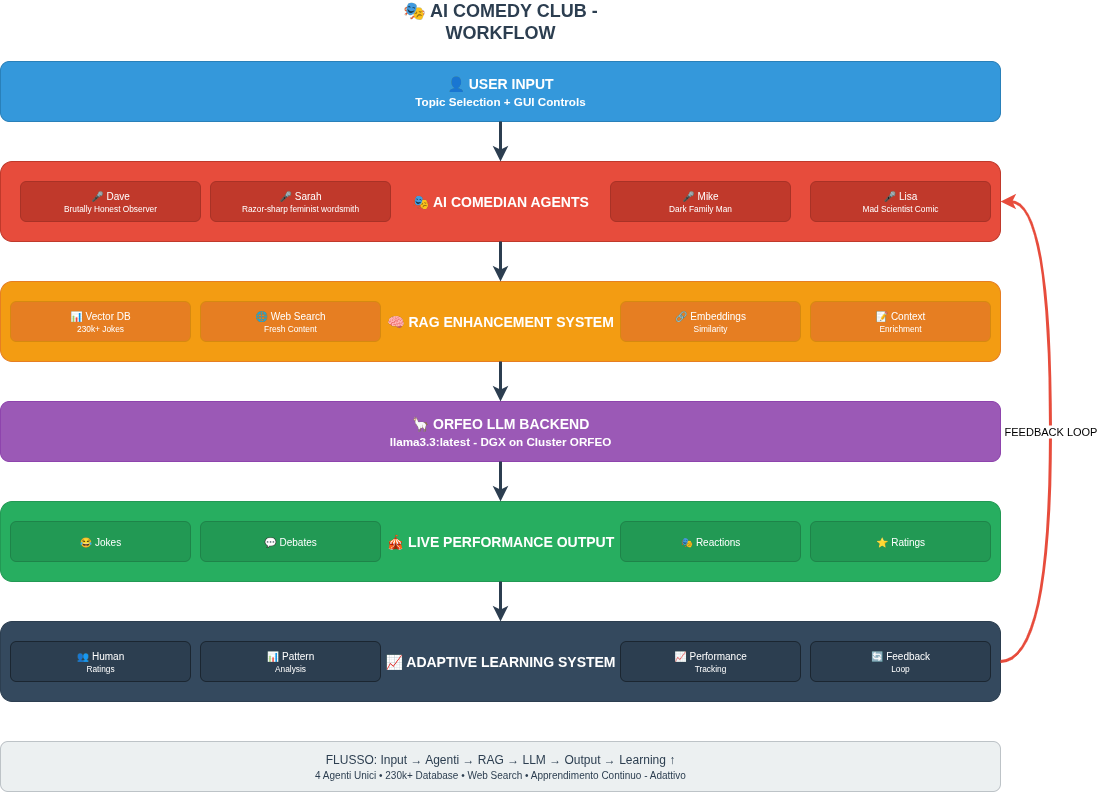

The diagram above was exported from draw.io. Its source (the exported page's mxGraphModel, read from the mxfile embedded in the PNG):
<mxGraphModel dx="1027" dy="1822" grid="1" gridSize="10" guides="1" tooltips="1" connect="1" arrows="1" fold="1" page="1" pageScale="1" pageWidth="827" pageHeight="1169" math="0" shadow="0">
  <root>
    <mxCell id="0" />
    <mxCell id="1" parent="0" />
    <mxCell id="rXoeqO5aj95MQRIFebed-1" value="🎭 AI COMEDY CLUB - WORKFLOW" style="text;html=1;strokeColor=none;fillColor=none;align=center;verticalAlign=middle;whiteSpace=wrap;rounded=0;fontSize=18;fontStyle=1;fontColor=#2C3E50;" vertex="1" parent="1">
      <mxGeometry x="500" y="20" width="200" height="40" as="geometry" />
    </mxCell>
    <mxCell id="rXoeqO5aj95MQRIFebed-2" value="👤 USER INPUT&lt;br&gt;&lt;small&gt;Topic Selection + GUI Controls&lt;/small&gt;" style="rounded=1;whiteSpace=wrap;html=1;fillColor=#3498DB;strokeColor=#2980B9;fontColor=#FFFFFF;fontSize=14;fontStyle=1;" vertex="1" parent="1">
      <mxGeometry x="100" y="80" width="1000" height="60" as="geometry" />
    </mxCell>
    <mxCell id="rXoeqO5aj95MQRIFebed-3" value="🎭 AI COMEDIAN AGENTS" style="rounded=1;whiteSpace=wrap;html=1;fillColor=#E74C3C;strokeColor=#C0392B;fontColor=#FFFFFF;fontSize=14;fontStyle=1;" vertex="1" parent="1">
      <mxGeometry x="100" y="180" width="1000" height="80" as="geometry" />
    </mxCell>
    <mxCell id="rXoeqO5aj95MQRIFebed-4" value="🎤 Dave&lt;br&gt;&lt;small&gt;Brutally Honest Observer&lt;/small&gt;" style="rounded=1;whiteSpace=wrap;html=1;fillColor=#C0392B;strokeColor=#A93226;fontColor=#FFFFFF;fontSize=10;" vertex="1" parent="1">
      <mxGeometry x="120" y="200" width="180" height="40" as="geometry" />
    </mxCell>
    <mxCell id="rXoeqO5aj95MQRIFebed-5" value="🎤 Sarah&lt;br&gt;&lt;small&gt;Razor-sharp feminist wordsmith&lt;/small&gt;" style="rounded=1;whiteSpace=wrap;html=1;fillColor=#C0392B;strokeColor=#A93226;fontColor=#FFFFFF;fontSize=10;" vertex="1" parent="1">
      <mxGeometry x="310" y="200" width="180" height="40" as="geometry" />
    </mxCell>
    <mxCell id="rXoeqO5aj95MQRIFebed-6" value="🎤 Mike&lt;br&gt;&lt;small&gt;Dark Family Man&lt;/small&gt;" style="rounded=1;whiteSpace=wrap;html=1;fillColor=#C0392B;strokeColor=#A93226;fontColor=#FFFFFF;fontSize=10;" vertex="1" parent="1">
      <mxGeometry x="710" y="200" width="180" height="40" as="geometry" />
    </mxCell>
    <mxCell id="rXoeqO5aj95MQRIFebed-7" value="🎤 Lisa&lt;br&gt;&lt;small&gt;Mad Scientist Comic&lt;/small&gt;" style="rounded=1;whiteSpace=wrap;html=1;fillColor=#C0392B;strokeColor=#A93226;fontColor=#FFFFFF;fontSize=10;" vertex="1" parent="1">
      <mxGeometry x="910" y="200" width="180" height="40" as="geometry" />
    </mxCell>
    <mxCell id="rXoeqO5aj95MQRIFebed-8" value="🧠 RAG ENHANCEMENT SYSTEM" style="rounded=1;whiteSpace=wrap;html=1;fillColor=#F39C12;strokeColor=#E67E22;fontColor=#FFFFFF;fontSize=14;fontStyle=1;" vertex="1" parent="1">
      <mxGeometry x="100" y="300" width="1000" height="80" as="geometry" />
    </mxCell>
    <mxCell id="rXoeqO5aj95MQRIFebed-9" value="📊 Vector DB&lt;br&gt;&lt;small&gt;230k+ Jokes&lt;/small&gt;" style="rounded=1;whiteSpace=wrap;html=1;fillColor=#E67E22;strokeColor=#D68910;fontColor=#FFFFFF;fontSize=10;" vertex="1" parent="1">
      <mxGeometry x="110" y="320" width="180" height="40" as="geometry" />
    </mxCell>
    <mxCell id="rXoeqO5aj95MQRIFebed-10" value="🌐 Web Search&lt;br&gt;&lt;small&gt;Fresh Content&lt;/small&gt;" style="rounded=1;whiteSpace=wrap;html=1;fillColor=#E67E22;strokeColor=#D68910;fontColor=#FFFFFF;fontSize=10;" vertex="1" parent="1">
      <mxGeometry x="300" y="320" width="180" height="40" as="geometry" />
    </mxCell>
    <mxCell id="rXoeqO5aj95MQRIFebed-11" value="🔗 Embeddings&lt;br&gt;&lt;small&gt;Similarity&lt;/small&gt;" style="rounded=1;whiteSpace=wrap;html=1;fillColor=#E67E22;strokeColor=#D68910;fontColor=#FFFFFF;fontSize=10;" vertex="1" parent="1">
      <mxGeometry x="720" y="320" width="180" height="40" as="geometry" />
    </mxCell>
    <mxCell id="rXoeqO5aj95MQRIFebed-12" value="📝 Context&lt;br&gt;&lt;small&gt;Enrichment&lt;/small&gt;" style="rounded=1;whiteSpace=wrap;html=1;fillColor=#E67E22;strokeColor=#D68910;fontColor=#FFFFFF;fontSize=10;" vertex="1" parent="1">
      <mxGeometry x="910" y="320" width="180" height="40" as="geometry" />
    </mxCell>
    <mxCell id="rXoeqO5aj95MQRIFebed-13" value="🦙 ORFEO LLM BACKEND&lt;br&gt;&lt;small&gt;llama3.3:latest - DGX on Cluster ORFEO&lt;/small&gt;" style="rounded=1;whiteSpace=wrap;html=1;fillColor=#9B59B6;strokeColor=#8E44AD;fontColor=#FFFFFF;fontSize=14;fontStyle=1;" vertex="1" parent="1">
      <mxGeometry x="100" y="420" width="1000" height="60" as="geometry" />
    </mxCell>
    <mxCell id="rXoeqO5aj95MQRIFebed-14" value="🎪 LIVE PERFORMANCE OUTPUT" style="rounded=1;whiteSpace=wrap;html=1;fillColor=#27AE60;strokeColor=#229954;fontColor=#FFFFFF;fontSize=14;fontStyle=1;" vertex="1" parent="1">
      <mxGeometry x="100" y="520" width="1000" height="80" as="geometry" />
    </mxCell>
    <mxCell id="rXoeqO5aj95MQRIFebed-15" value="😂 Jokes" style="rounded=1;whiteSpace=wrap;html=1;fillColor=#229954;strokeColor=#1E8449;fontColor=#FFFFFF;fontSize=10;" vertex="1" parent="1">
      <mxGeometry x="110" y="540" width="180" height="40" as="geometry" />
    </mxCell>
    <mxCell id="rXoeqO5aj95MQRIFebed-16" value="💬 Debates" style="rounded=1;whiteSpace=wrap;html=1;fillColor=#229954;strokeColor=#1E8449;fontColor=#FFFFFF;fontSize=10;" vertex="1" parent="1">
      <mxGeometry x="300" y="540" width="180" height="40" as="geometry" />
    </mxCell>
    <mxCell id="rXoeqO5aj95MQRIFebed-17" value="🎭 Reactions" style="rounded=1;whiteSpace=wrap;html=1;fillColor=#229954;strokeColor=#1E8449;fontColor=#FFFFFF;fontSize=10;" vertex="1" parent="1">
      <mxGeometry x="720" y="540" width="180" height="40" as="geometry" />
    </mxCell>
    <mxCell id="rXoeqO5aj95MQRIFebed-18" value="⭐ Ratings" style="rounded=1;whiteSpace=wrap;html=1;fillColor=#229954;strokeColor=#1E8449;fontColor=#FFFFFF;fontSize=10;" vertex="1" parent="1">
      <mxGeometry x="910" y="540" width="180" height="40" as="geometry" />
    </mxCell>
    <mxCell id="rXoeqO5aj95MQRIFebed-19" value="📈 ADAPTIVE LEARNING SYSTEM" style="rounded=1;whiteSpace=wrap;html=1;fillColor=#34495E;strokeColor=#2C3E50;fontColor=#FFFFFF;fontSize=14;fontStyle=1;" vertex="1" parent="1">
      <mxGeometry x="100" y="640" width="1000" height="80" as="geometry" />
    </mxCell>
    <mxCell id="rXoeqO5aj95MQRIFebed-20" value="👥 Human&lt;br&gt;&lt;small&gt;Ratings&lt;/small&gt;" style="rounded=1;whiteSpace=wrap;html=1;fillColor=#2C3E50;strokeColor=#1B2631;fontColor=#FFFFFF;fontSize=10;" vertex="1" parent="1">
      <mxGeometry x="110" y="660" width="180" height="40" as="geometry" />
    </mxCell>
    <mxCell id="rXoeqO5aj95MQRIFebed-21" value="📊 Pattern&lt;br&gt;&lt;small&gt;Analysis&lt;/small&gt;" style="rounded=1;whiteSpace=wrap;html=1;fillColor=#2C3E50;strokeColor=#1B2631;fontColor=#FFFFFF;fontSize=10;" vertex="1" parent="1">
      <mxGeometry x="300" y="660" width="180" height="40" as="geometry" />
    </mxCell>
    <mxCell id="rXoeqO5aj95MQRIFebed-22" value="📈 Performance&lt;br&gt;&lt;small&gt;Tracking&lt;/small&gt;" style="rounded=1;whiteSpace=wrap;html=1;fillColor=#2C3E50;strokeColor=#1B2631;fontColor=#FFFFFF;fontSize=10;" vertex="1" parent="1">
      <mxGeometry x="720" y="660" width="180" height="40" as="geometry" />
    </mxCell>
    <mxCell id="rXoeqO5aj95MQRIFebed-23" value="🔄 Feedback&lt;br&gt;&lt;small&gt;Loop&lt;/small&gt;" style="rounded=1;whiteSpace=wrap;html=1;fillColor=#2C3E50;strokeColor=#1B2631;fontColor=#FFFFFF;fontSize=10;" vertex="1" parent="1">
      <mxGeometry x="910" y="660" width="180" height="40" as="geometry" />
    </mxCell>
    <mxCell id="rXoeqO5aj95MQRIFebed-24" value="" style="endArrow=classic;html=1;strokeColor=#2C3E50;strokeWidth=3;fillColor=#2C3E50;" edge="1" parent="1">
      <mxGeometry width="50" height="50" relative="1" as="geometry">
        <mxPoint x="600" y="140" as="sourcePoint" />
        <mxPoint x="600" y="180" as="targetPoint" />
      </mxGeometry>
    </mxCell>
    <mxCell id="rXoeqO5aj95MQRIFebed-25" value="" style="endArrow=classic;html=1;strokeColor=#2C3E50;strokeWidth=3;fillColor=#2C3E50;" edge="1" parent="1">
      <mxGeometry width="50" height="50" relative="1" as="geometry">
        <mxPoint x="600" y="260" as="sourcePoint" />
        <mxPoint x="600" y="300" as="targetPoint" />
      </mxGeometry>
    </mxCell>
    <mxCell id="rXoeqO5aj95MQRIFebed-26" value="" style="endArrow=classic;html=1;strokeColor=#2C3E50;strokeWidth=3;fillColor=#2C3E50;" edge="1" parent="1">
      <mxGeometry width="50" height="50" relative="1" as="geometry">
        <mxPoint x="600" y="380" as="sourcePoint" />
        <mxPoint x="600" y="420" as="targetPoint" />
      </mxGeometry>
    </mxCell>
    <mxCell id="rXoeqO5aj95MQRIFebed-27" value="" style="endArrow=classic;html=1;strokeColor=#2C3E50;strokeWidth=3;fillColor=#2C3E50;" edge="1" parent="1">
      <mxGeometry width="50" height="50" relative="1" as="geometry">
        <mxPoint x="600" y="480" as="sourcePoint" />
        <mxPoint x="600" y="520" as="targetPoint" />
      </mxGeometry>
    </mxCell>
    <mxCell id="rXoeqO5aj95MQRIFebed-28" value="" style="endArrow=classic;html=1;strokeColor=#2C3E50;strokeWidth=3;fillColor=#2C3E50;" edge="1" parent="1">
      <mxGeometry width="50" height="50" relative="1" as="geometry">
        <mxPoint x="600" y="600" as="sourcePoint" />
        <mxPoint x="600" y="640" as="targetPoint" />
      </mxGeometry>
    </mxCell>
    <mxCell id="rXoeqO5aj95MQRIFebed-29" value="FEEDBACK LOOP" style="endArrow=classic;html=1;strokeColor=#E74C3C;strokeWidth=3;fillColor=#E74C3C;curved=1;exitX=1;exitY=0.5;exitDx=0;exitDy=0;entryX=1;entryY=0.5;entryDx=0;entryDy=0;" edge="1" parent="1" source="rXoeqO5aj95MQRIFebed-19" target="rXoeqO5aj95MQRIFebed-3">
      <mxGeometry width="50" height="50" relative="1" as="geometry">
        <mxPoint x="1100" y="680" as="sourcePoint" />
        <mxPoint x="1100" y="220" as="targetPoint" />
        <Array as="points">
          <mxPoint x="1150" y="680" />
          <mxPoint x="1150" y="220" />
        </Array>
      </mxGeometry>
    </mxCell>
    <mxCell id="rXoeqO5aj95MQRIFebed-30" value="FLUSSO: Input → Agenti → RAG → LLM → Output → Learning ↑&lt;br&gt;&lt;small&gt;4 Agenti Unici • 230k+ Database • Web Search • Apprendimento Continuo - Adattivo&lt;/small&gt;" style="rounded=1;whiteSpace=wrap;html=1;fillColor=#ECF0F1;strokeColor=#BDC3C7;fontColor=#2C3E50;fontSize=12;" vertex="1" parent="1">
      <mxGeometry x="100" y="760" width="1000" height="50" as="geometry" />
    </mxCell>
  </root>
</mxGraphModel>